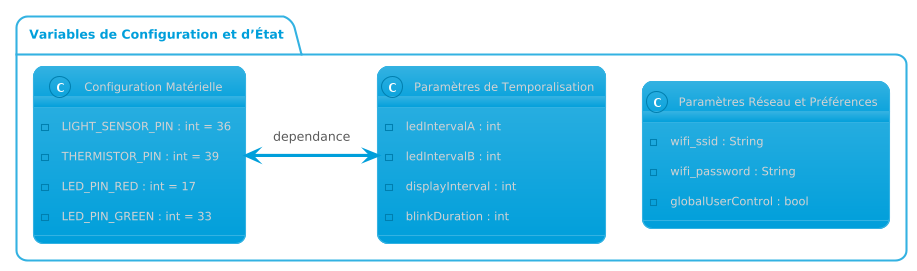

The diagram above was rendered by PlantUML. Its source (embedded in the PNG):
@startuml
!theme bluegray
package "Variables de Configuration et d’État" {
        class "Paramètres Réseau et Préférences" {
            - wifi_ssid : String
            - wifi_password : String
            - globalUserControl : bool
        }

        class "Configuration Matérielle" {
            - LIGHT_SENSOR_PIN : int = 36
            - THERMISTOR_PIN : int = 39
            - LED_PIN_RED : int = 17
            - LED_PIN_GREEN : int = 33
        }

        class "Paramètres de Temporalisation" {
            - ledIntervalA : int
            - ledIntervalB : int
            - displayInterval : int
            - blinkDuration : int
        }
    }
"Configuration Matérielle" <-> "Paramètres de Temporalisation" : dependance
@enduml